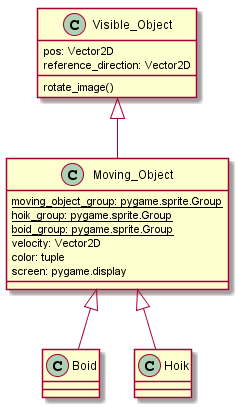

The diagram above was rendered by PlantUML. Its source (embedded in the PNG):
@startuml name
Visible_Object <|-- Moving_Object
Moving_Object <|-- Boid
Moving_Object <|-- Hoik

class Visible_Object{
    pos: Vector2D
    reference_direction: Vector2D
    rotate_image()
}

class Moving_Object{
    {static} moving_object_group: pygame.sprite.Group
    {static} hoik_group: pygame.sprite.Group
    {static} boid_group: pygame.sprite.Group
    velocity: Vector2D
    color: tuple
    screen: pygame.display

}

@enduml